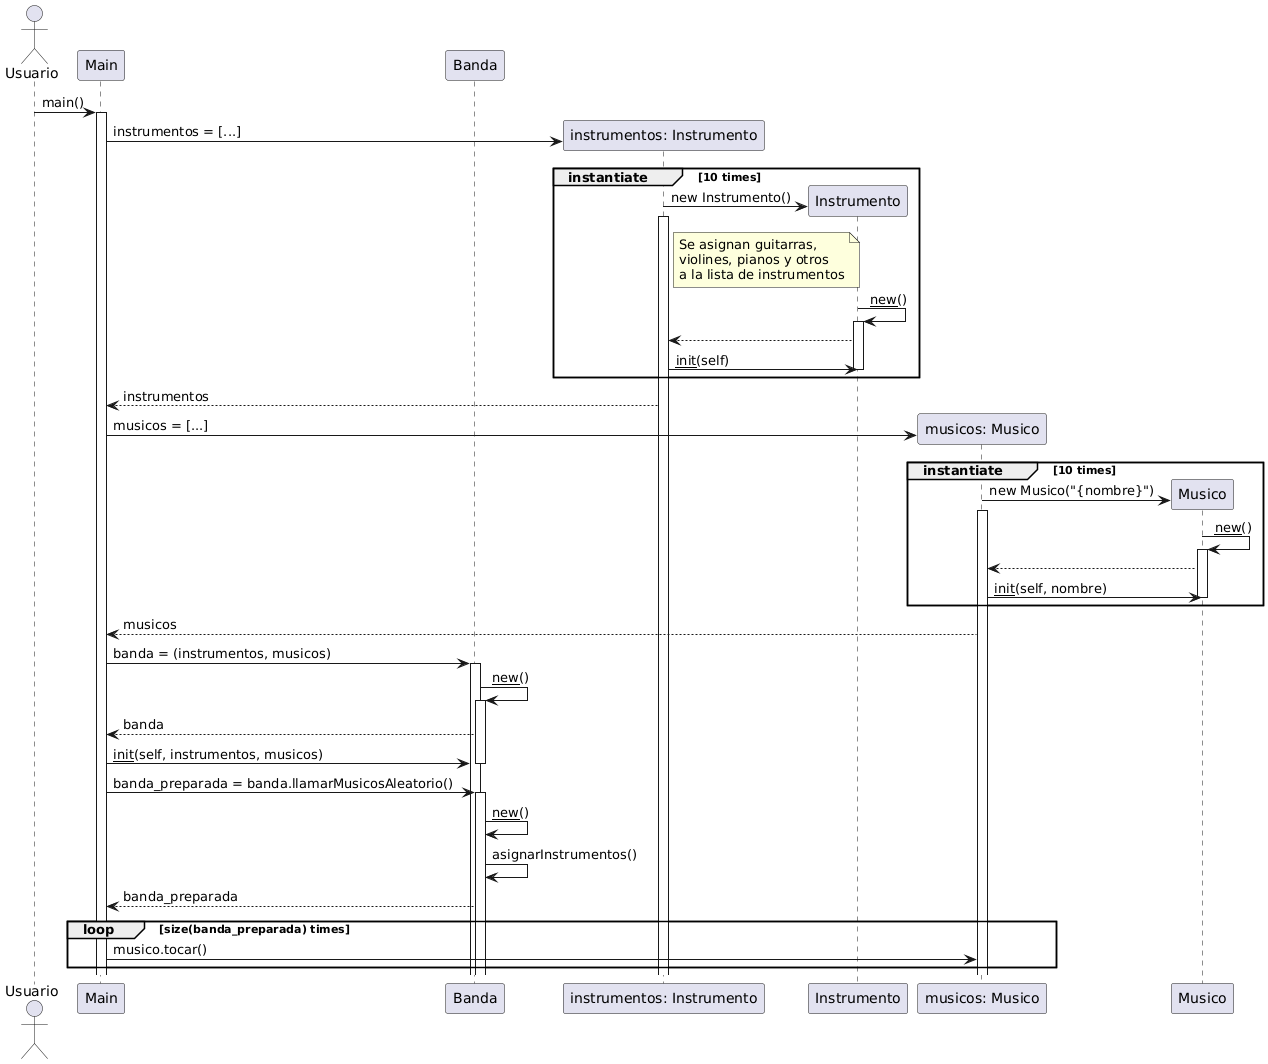

The diagram above was rendered by PlantUML. Its source (embedded in the PNG):
@startuml
actor Usuario
participant Main
participant Banda
participant "instrumentos: Instrumento"
participant Instrumento
participant "musicos: Musico"
participant Musico

Usuario -> Main : main()
activate Main

create "instrumentos: Instrumento"
Main -> "instrumentos: Instrumento" : instrumentos = [...]

group instantiate [10 times]
    create Instrumento
    "instrumentos: Instrumento" -> Instrumento : new Instrumento()
    activate "instrumentos: Instrumento"

    note right of "instrumentos: Instrumento"
        Se asignan guitarras,
        violines, pianos y otros
        a la lista de instrumentos
    end note

    Instrumento -> Instrumento: __new__()
    activate Instrumento

    Instrumento --> "instrumentos: Instrumento"
    "instrumentos: Instrumento" -> Instrumento: __init__(self)
    deactivate Instrumento
end
"instrumentos: Instrumento" --> Main : instrumentos

create "musicos: Musico"
Main -> "musicos: Musico" : musicos = [...]

group instantiate [10 times]
    create Musico
    "musicos: Musico" -> Musico: new Musico("{nombre}")
    activate "musicos: Musico"

    Musico -> Musico: __new__()
    activate Musico

    Musico --> "musicos: Musico"
    "musicos: Musico" -> Musico: __init__(self, nombre)
    deactivate Musico
end
"musicos: Musico" --> Main: musicos

Main -> Banda : banda = (instrumentos, musicos)
activate Banda
Banda -> Banda : __new__()
activate Banda
Banda --> Main: banda
Main -> Banda : __init__(self, instrumentos, musicos)
deactivate Banda
Main -> Banda : banda_preparada = banda.llamarMusicosAleatorio()
activate Banda
Banda -> Banda : __new__()
Banda -> Banda : asignarInstrumentos()
Banda --> Main : banda_preparada

loop size(banda_preparada) times
    Main -> "musicos: Musico" : musico.tocar()
end loop
@enduml